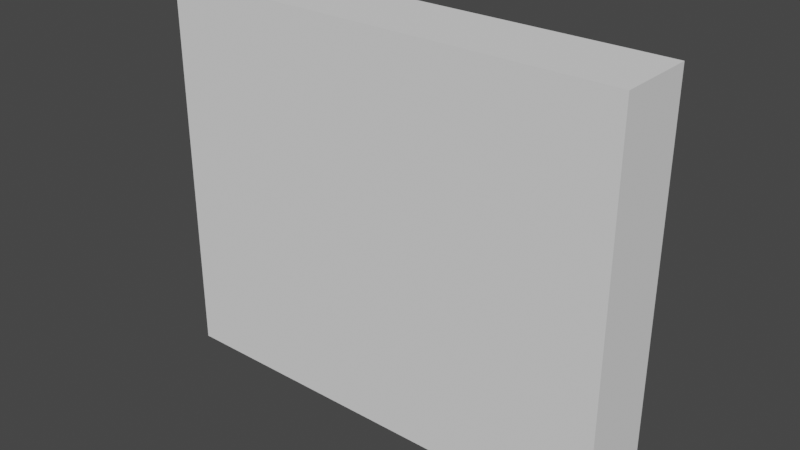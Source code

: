 # Source: Food_Bar_Ceiling_Cabinet_Right_Door.blend  (saved by Blender 2.93.21; exported with 4.5.12 LTS)
import bpy
from mathutils import Matrix  # noqa: F401  (used for matrix-valued properties, if any)

bpy.ops.wm.read_factory_settings(use_empty=True)
scene = bpy.context.scene
scene.name = 'Scene'

# ---- collections
col_collection = bpy.data.collections.new('Collection'); scene.collection.children.link(col_collection)

# ---- world
world_world = bpy.data.worlds.new('World'); scene.world = world_world
world_world.use_nodes = True; world_world.node_tree.nodes.clear()
_N = world_world.node_tree.nodes; _L = world_world.node_tree.links
n0 = _N.new('ShaderNodeOutputWorld'); n0.name = 'World Output'; n0.location = (300, 300)
n1 = _N.new('ShaderNodeBackground'); n1.name = 'Background'; n1.location = (10, 300)
n1.inputs[0].default_value = (0.05088, 0.05088, 0.05088, 1.0)
_L.new(n1.outputs[0], n0.inputs[0])
n0.is_active_output = True
world_world.color = (0.05088, 0.05088, 0.05088)
world_world.use_sun_shadow = False
world_world.sun_shadow_jitter_overblur = 0.0

# ---- meshes
me_cube_029 = bpy.data.meshes.new('Cube.029')
me_cube_029.from_pydata([(-0.148, -0.02498, -0.1238), (-0.148, -0.02498, 0.1238), (-0.148, 0.02582, -0.1238), (-0.148, 0.02582, 0.1238), (0.1504, -0.02498, -0.1238), (0.1504, -0.02498, 0.1238), (0.1504, 0.02582, -0.1238), (0.1504, 0.02582, 0.1238), (-0.009707, 0.02582, -0.1238), (-0.009707, 0.02582, 0.1238), (-0.009707, -0.02498, -0.1238), (-0.009707, -0.02498, 0.1238), (-0.148, -0.02498, 0.07059), (-0.148, 0.02582, 0.07059), (0.1504, 0.02582, 0.07059), (0.1504, -0.02498, 0.07059), (-0.009707, -0.02498, 0.07059), (-0.009707, 0.02582, 0.07059), (-0.148, 0.02582, -0.07001), (0.1504, 0.02582, -0.07001), (0.1504, -0.02498, -0.07001), (-0.009707, -0.02498, -0.07001), (-0.009707, 0.02582, -0.07001), (-0.148, -0.02498, -0.07001), (0.1316, 0.02582, 0.1238), (0.1316, -0.02498, -0.1238), (0.1316, 0.02582, -0.1238), (0.1316, -0.02498, 0.1238), (0.1316, -0.02498, 0.07059), (0.1316, 0.02582, 0.07059), (0.1316, 0.02582, -0.07001), (0.1316, -0.02498, -0.07001), (0.06054, 0.02582, 0.06604), (0.04766, 0.02582, 0.06477), (0.03527, 0.02582, 0.06101), (0.02385, 0.02582, 0.05491), (0.01384, 0.02582, 0.0467), (0.00563, 0.02582, 0.03669), (-0.000473, 0.02582, 0.02527), (-0.004231, 0.02582, 0.01288), (-0.0055, 0.02582, 0.0), (-0.004231, 0.02582, -0.01288), (-0.000473, 0.02582, -0.02527), (0.00563, 0.02582, -0.03669), (0.01384, 0.02582, -0.0467), (0.02385, 0.02582, -0.05491), (0.03527, 0.02582, -0.06101), (0.04766, 0.02582, -0.06477), (0.06054, 0.02582, -0.06604), (0.07342, 0.02582, -0.06477), (0.08581, 0.02582, -0.06101), (0.09723, 0.02582, -0.05491), (0.1072, 0.02582, -0.0467), (0.1155, 0.02582, -0.03669), (0.1216, 0.02582, -0.02527), (0.1253, 0.02582, -0.01288), (0.1266, 0.02582, 0.0), (0.1253, 0.02582, 0.01288), (0.1216, 0.02582, 0.02527), (0.1155, 0.02582, 0.03669), (0.1072, 0.02582, 0.0467), (0.09723, 0.02582, 0.05491), (0.08581, 0.02582, 0.06101), (0.07342, 0.02582, 0.06477), (0.06054, 0.02582, 0.06604), (0.04766, 0.02582, 0.06477), (0.03527, 0.02582, 0.06101), (0.02385, 0.02582, 0.05491), (0.01384, 0.02582, 0.0467), (0.00563, 0.02582, 0.03669), (-0.000473, 0.02582, 0.02527), (-0.004231, 0.02582, 0.01288), (-0.0055, 0.02582, 0.0), (-0.004231, 0.02582, -0.01288), (-0.000473, 0.02582, -0.02527), (0.00563, 0.02582, -0.03669), (0.01384, 0.02582, -0.0467), (0.02385, 0.02582, -0.05491), (0.03527, 0.02582, -0.06101), (0.04766, 0.02582, -0.06477), (0.06054, 0.02582, -0.06604), (0.07342, 0.02582, -0.06477), (0.08581, 0.02582, -0.06101), (0.09723, 0.02582, -0.05491), (0.1072, 0.02582, -0.0467), (0.1155, 0.02582, -0.03669), (0.1216, 0.02582, -0.02527), (0.1253, 0.02582, -0.01288), (0.1266, 0.02582, 0.0), (0.1253, 0.02582, 0.01288), (0.1216, 0.02582, 0.02527), (0.1155, 0.02582, 0.03669), (0.1072, 0.02582, 0.0467), (0.09723, 0.02582, 0.05491), (0.08581, 0.02582, 0.06101), (0.07342, 0.02582, 0.06477), (0.06054, 0.02582, 0.0633), (0.04819, 0.02582, 0.06208), (0.03632, 0.02582, 0.05848), (0.02537, 0.02582, 0.05263), (0.01578, 0.02582, 0.04476), (0.007911, 0.02582, 0.03517), (0.002062, 0.02582, 0.02422), (-0.00154, 0.02582, 0.01235), (-0.002756, 0.02582, 0.0), (-0.00154, 0.02582, -0.01235), (0.002062, 0.02582, -0.02422), (0.007911, 0.02582, -0.03517), (0.01578, 0.02582, -0.04476), (0.02537, 0.02582, -0.05263), (0.03632, 0.02582, -0.05848), (0.04819, 0.02582, -0.06208), (0.06054, 0.02582, -0.0633), (0.07289, 0.02582, -0.06208), (0.08476, 0.02582, -0.05848), (0.09571, 0.02582, -0.05263), (0.1053, 0.02582, -0.04476), (0.1132, 0.02582, -0.03517), (0.119, 0.02582, -0.02422), (0.1226, 0.02582, -0.01235), (0.1238, 0.02582, 0.0), (0.1226, 0.02582, 0.01235), (0.119, 0.02582, 0.02422), (0.1132, 0.02582, 0.03517), (0.1053, 0.02582, 0.04476), (0.09571, 0.02582, 0.05263), (0.08476, 0.02582, 0.05848), (0.07289, 0.02582, 0.06208), (0.06054, 0.02582, 0.05144), (0.0505, 0.02582, 0.05045), (0.04086, 0.02582, 0.04752), (0.03196, 0.02582, 0.04277), (0.02417, 0.02582, 0.03637), (0.01777, 0.02582, 0.02858), (0.01302, 0.02582, 0.01968), (0.01009, 0.02582, 0.01004), (0.009102, 0.02582, 0.0), (0.01009, 0.02582, -0.01004), (0.01302, 0.02582, -0.01968), (0.01777, 0.02582, -0.02858), (0.02417, 0.02582, -0.03637), (0.03196, 0.02582, -0.04277), (0.04086, 0.02582, -0.04752), (0.0505, 0.02582, -0.05045), (0.06054, 0.02582, -0.05144), (0.07058, 0.02582, -0.05045), (0.08022, 0.02582, -0.04752), (0.08912, 0.02582, -0.04277), (0.09691, 0.02582, -0.03637), (0.1033, 0.02582, -0.02858), (0.1081, 0.02582, -0.01968), (0.111, 0.02582, -0.01004), (0.112, 0.02582, 0.0), (0.111, 0.02582, 0.01004), (0.1081, 0.02582, 0.01968), (0.1033, 0.02582, 0.02858), (0.09691, 0.02582, 0.03637), (0.08912, 0.02582, 0.04277), (0.08022, 0.02582, 0.04752), (0.07057, 0.02582, 0.05045), (0.1033, 0.02582, 0.02858), (0.1081, 0.02582, 0.01968), (0.111, 0.02582, 0.01004), (0.112, 0.02582, 0.0), (0.111, 0.02582, -0.01004), (0.1081, 0.02582, -0.01968), (0.1033, 0.02582, -0.02858), (0.09691, 0.02582, -0.03637), (0.08912, 0.02582, -0.04277), (0.08022, 0.02582, -0.04752), (0.07058, 0.02582, -0.05045), (0.06054, 0.02582, -0.05144), (0.0505, 0.02582, -0.05045), (0.04086, 0.02582, -0.04752), (0.03196, 0.02582, -0.04277), (0.02417, 0.02582, -0.03637), (0.01777, 0.02582, -0.02858), (0.01302, 0.02582, -0.01968), (0.01009, 0.02582, -0.01004), (0.009102, 0.02582, 0.0), (0.01009, 0.02582, 0.01004), (0.01302, 0.02582, 0.01968), (0.01777, 0.02582, 0.02858), (0.02417, 0.02582, 0.03637), (0.03196, 0.02582, 0.04277), (0.04086, 0.02582, 0.04752), (0.06054, 0.02582, 0.05144), (0.0505, 0.02582, 0.05045), (0.1316, -0.02498, -0.07001), (-0.009707, -0.02498, -0.07001), (-0.009707, -0.02498, 0.07059), (0.1316, -0.02498, 0.07059), (0.04766, 0.02483, 0.06477), (0.06054, 0.02483, 0.06604), (0.03527, 0.02483, 0.06101), (0.02385, 0.02483, 0.05491), (0.01384, 0.02483, 0.0467), (0.00563, 0.02483, 0.03669), (-0.000473, 0.02483, 0.02527), (-0.004231, 0.02483, 0.01288), (-0.0055, 0.02483, 0.0), (-0.004231, 0.02483, -0.01288), (-0.000473, 0.02483, -0.02527), (0.00563, 0.02483, -0.03669), (0.01384, 0.02483, -0.0467), (0.02385, 0.02483, -0.05491), (0.03527, 0.02483, -0.06101), (0.04766, 0.02483, -0.06477), (0.06054, 0.02483, -0.06604), (0.07342, 0.02483, -0.06477), (0.08581, 0.02483, -0.06101), (0.09723, 0.02483, -0.05491), (0.1072, 0.02483, -0.0467), (0.1155, 0.02483, -0.03669), (0.1216, 0.02483, -0.02527), (0.1253, 0.02483, -0.01288), (0.1266, 0.02483, 0.0), (0.1253, 0.02483, 0.01288), (0.1216, 0.02483, 0.02527), (0.1155, 0.02483, 0.03669), (0.1072, 0.02483, 0.0467), (0.09723, 0.02483, 0.05491), (0.08581, 0.02483, 0.06101), (0.07342, 0.02483, 0.06477), (0.04819, 0.02483, 0.06208), (0.06054, 0.02483, 0.0633), (0.03632, 0.02483, 0.05848), (0.02537, 0.02483, 0.05263), (0.01578, 0.02483, 0.04476), (0.007911, 0.02483, 0.03517), (0.002062, 0.02483, 0.02422), (-0.00154, 0.02483, 0.01235), (-0.002756, 0.02483, 0.0), (-0.00154, 0.02483, -0.01235), (0.002062, 0.02483, -0.02422), (0.007911, 0.02483, -0.03517), (0.01578, 0.02483, -0.04476), (0.02537, 0.02483, -0.05263), (0.03632, 0.02483, -0.05848), (0.04819, 0.02483, -0.06208), (0.06054, 0.02483, -0.0633), (0.07289, 0.02483, -0.06208), (0.08476, 0.02483, -0.05848), (0.09571, 0.02483, -0.05263), (0.1053, 0.02483, -0.04476), (0.1132, 0.02483, -0.03517), (0.119, 0.02483, -0.02422), (0.1226, 0.02483, -0.01235), (0.1238, 0.02483, 0.0), (0.1226, 0.02483, 0.01235), (0.119, 0.02483, 0.02422), (0.1132, 0.02483, 0.03517), (0.1053, 0.02483, 0.04476), (0.09571, 0.02483, 0.05263), (0.08476, 0.02483, 0.05848), (0.07289, 0.02483, 0.06208), (0.0505, 0.02582, 0.05045), (0.06054, 0.02582, 0.05144), (0.04086, 0.02582, 0.04752), (0.03196, 0.02582, 0.04277), (0.02417, 0.02582, 0.03637), (0.01777, 0.02582, 0.02858), (0.01302, 0.02582, 0.01968), (0.01009, 0.02582, 0.01004), (0.009102, 0.02582, 0.0), (0.01009, 0.02582, -0.01004), (0.01302, 0.02582, -0.01968), (0.01777, 0.02582, -0.02858), (0.02417, 0.02582, -0.03637), (0.03196, 0.02582, -0.04277), (0.04086, 0.02582, -0.04752), (0.0505, 0.02582, -0.05045), (0.06054, 0.02582, -0.05144), (0.07058, 0.02582, -0.05045), (0.08022, 0.02582, -0.04752), (0.08912, 0.02582, -0.04277), (0.09691, 0.02582, -0.03637), (0.1033, 0.02582, -0.02858), (0.1081, 0.02582, -0.01968), (0.111, 0.02582, -0.01004), (0.112, 0.02582, 0.0), (0.111, 0.02582, 0.01004), (0.1081, 0.02582, 0.01968), (0.1033, 0.02582, 0.02858), (0.09691, 0.02582, 0.03637), (0.08912, 0.02582, 0.04277), (0.08022, 0.02582, 0.04752), (0.07057, 0.02582, 0.05045), (0.09691, 0.02582, 0.03637), (0.08912, 0.02582, 0.04277), (0.08022, 0.02582, 0.04752), (0.07057, 0.02582, 0.05045), (0.09691, 0.02125, 0.03637), (0.1033, 0.02125, 0.02858), (0.1081, 0.02125, 0.01968), (0.111, 0.02125, 0.01004), (0.112, 0.02125, 0.0), (0.111, 0.02125, -0.01004), (0.1081, 0.02125, -0.01968), (0.1033, 0.02125, -0.02858), (0.09691, 0.02125, -0.03637), (0.08912, 0.02125, -0.04277), (0.08022, 0.02125, -0.04752), (0.07058, 0.02125, -0.05045), (0.06054, 0.02125, -0.05144), (0.0505, 0.02125, -0.05045), (0.04086, 0.02125, -0.04752), (0.03196, 0.02125, -0.04277), (0.02417, 0.02125, -0.03637), (0.01777, 0.02125, -0.02858), (0.01302, 0.02125, -0.01968), (0.01009, 0.02125, -0.01004), (0.009102, 0.02125, 0.0), (0.01009, 0.02125, 0.01004), (0.01302, 0.02125, 0.01968), (0.01777, 0.02125, 0.02858), (0.02417, 0.02125, 0.03637), (0.03196, 0.02125, 0.04277), (0.04086, 0.02125, 0.04752), (0.0505, 0.02125, 0.05045), (0.06054, 0.02125, 0.05144), (0.08912, 0.02125, 0.04277), (0.08022, 0.02125, 0.04752), (0.07057, 0.02125, 0.05045), (0.05124, 0.02125, 0.04675), (0.06054, 0.02125, 0.04767), (0.0423, 0.02125, 0.04404), (0.03406, 0.02125, 0.03964), (0.02683, 0.02125, 0.03371), (0.0209, 0.02125, 0.02648), (0.0165, 0.02125, 0.01824), (0.01379, 0.02125, 0.0093), (0.01287, 0.02125, 0.0), (0.01379, 0.02125, -0.0093), (0.0165, 0.02125, -0.01824), (0.0209, 0.02125, -0.02648), (0.02683, 0.02125, -0.03371), (0.03406, 0.02125, -0.03964), (0.0423, 0.02125, -0.04404), (0.05124, 0.02125, -0.04675), (0.06054, 0.02125, -0.04767), (0.06984, 0.02125, -0.04675), (0.07878, 0.02125, -0.04404), (0.08702, 0.02125, -0.03964), (0.09425, 0.02125, -0.03371), (0.1002, 0.02125, -0.02648), (0.1046, 0.02125, -0.01824), (0.1073, 0.02125, -0.0093), (0.1082, 0.02125, 0.0), (0.1073, 0.02125, 0.0093), (0.1046, 0.02125, 0.01824), (0.1002, 0.02125, 0.02648), (0.09425, 0.02125, 0.03371), (0.08702, 0.02125, 0.03964), (0.07878, 0.02125, 0.04404), (0.06984, 0.02125, 0.04675), (0.05124, 0.01625, 0.04675), (0.06054, 0.01625, 0.04767), (0.0423, 0.01625, 0.04404), (0.03406, 0.01625, 0.03964), (0.02683, 0.01625, 0.03371), (0.0209, 0.01625, 0.02648), (0.0165, 0.01625, 0.01824), (0.01379, 0.01625, 0.0093), (0.01287, 0.01625, 0.0), (0.01379, 0.01625, -0.0093), (0.0165, 0.01625, -0.01824), (0.0209, 0.01625, -0.02648), (0.02683, 0.01625, -0.03371), (0.03406, 0.01625, -0.03964), (0.0423, 0.01625, -0.04404), (0.05124, 0.01625, -0.04675), (0.06054, 0.01625, -0.04767), (0.06984, 0.01625, -0.04675), (0.07878, 0.01625, -0.04404), (0.08702, 0.01625, -0.03964), (0.09425, 0.01625, -0.03371), (0.1002, 0.01625, -0.02648), (0.1046, 0.01625, -0.01824), (0.1073, 0.01625, -0.0093), (0.1082, 0.01625, 0.0), (0.1073, 0.01625, 0.0093), (0.1046, 0.01625, 0.01824), (0.1002, 0.01625, 0.02648), (0.09425, 0.01625, 0.03371), (0.08702, 0.01625, 0.03964), (0.07878, 0.01625, 0.04404), (0.06984, 0.01625, 0.04675), (0.05187, 0.01625, 0.04356), (0.06054, 0.01625, 0.04442), (0.04354, 0.01625, 0.04104), (0.03586, 0.01625, 0.03693), (0.02913, 0.01625, 0.03141), (0.02361, 0.01625, 0.02468), (0.0195, 0.01625, 0.017), (0.01698, 0.01625, 0.008665), (0.01612, 0.01625, 0.0), (0.01698, 0.01625, -0.008665), (0.0195, 0.01625, -0.017), (0.02361, 0.01625, -0.02468), (0.02913, 0.01625, -0.03141), (0.03586, 0.01625, -0.03693), (0.04354, 0.01625, -0.04104), (0.05187, 0.01625, -0.04356), (0.06054, 0.01625, -0.04442), (0.06921, 0.01625, -0.04356), (0.07754, 0.01625, -0.04104), (0.08522, 0.01625, -0.03693), (0.09195, 0.01625, -0.03141), (0.09747, 0.01625, -0.02468), (0.1016, 0.01625, -0.017), (0.1041, 0.01625, -0.008665), (0.105, 0.01625, 0.0), (0.1041, 0.01625, 0.008665), (0.1016, 0.01625, 0.017), (0.09747, 0.01625, 0.02468), (0.09195, 0.01625, 0.03141), (0.08522, 0.01625, 0.03693), (0.07754, 0.01625, 0.04104), (0.06921, 0.01625, 0.04356)], [], [(12, 1, 3, 13), (29, 24, 7, 14), (14, 7, 5, 15), (16, 11, 1, 12), (26, 6, 4, 25), (9, 3, 1, 11), (24, 9, 11, 27), (2, 8, 10, 0), (28, 27, 11, 16), (13, 3, 9, 17), (18, 13, 17, 22), (21, 16, 12, 23), (19, 14, 15, 20), (30, 29, 14, 19), (23, 12, 13, 18), (0, 23, 18, 2), (26, 30, 19, 6), (6, 19, 20, 4), (10, 21, 23, 0), (25, 31, 21, 10), (2, 18, 22, 8), (4, 20, 31, 25), (8, 22, 30, 26), (20, 15, 28, 31), (15, 5, 27, 28), (7, 24, 27, 5), (8, 26, 25, 10), (17, 9, 24, 29), (60, 59, 91, 92), (47, 46, 78, 79), (34, 33, 65, 66), (61, 60, 92, 93), (48, 47, 79, 80), (35, 34, 66, 67), (62, 61, 93, 94), (49, 48, 80, 81), (36, 35, 67, 68), (63, 62, 94, 95), (50, 49, 81, 82), (37, 36, 68, 69), (32, 63, 95, 64), (51, 50, 82, 83), (38, 37, 69, 70), (52, 51, 83, 84), (39, 38, 70, 71), (53, 52, 84, 85), (40, 39, 71, 72), (54, 53, 85, 86), (41, 40, 72, 73), (55, 54, 86, 87), (42, 41, 73, 74), (56, 55, 87, 88), (43, 42, 74, 75), (57, 56, 88, 89), (44, 43, 75, 76), (58, 57, 89, 90), (45, 44, 76, 77), (59, 58, 90, 91), (46, 45, 77, 78), (33, 32, 64, 65), (29, 88, 89, 90, 91, 92, 93, 94, 95, 64, 65, 66, 67, 68, 69, 70, 71, 72, 17), (22, 72, 73, 74, 75, 76, 77, 78, 79, 80, 81, 82, 83, 84, 85, 86, 87, 88, 30), (22, 17, 72), (30, 88, 29), (66, 65, 192, 194), (92, 91, 219, 220), (107, 108, 236, 235), (65, 64, 193, 192), (91, 90, 218, 219), (106, 107, 235, 234), (90, 89, 217, 218), (105, 106, 234, 233), (89, 88, 216, 217), (104, 105, 233, 232), (88, 87, 215, 216), (103, 104, 232, 231), (87, 86, 214, 215), (102, 103, 231, 230), (86, 85, 213, 214), (101, 102, 230, 229), (127, 96, 225, 255), (85, 84, 212, 213), (100, 101, 229, 228), (126, 127, 255, 254), (84, 83, 211, 212), (99, 100, 228, 227), (125, 126, 254, 253), (83, 82, 210, 211), (98, 99, 227, 226), (124, 125, 253, 252), (82, 81, 209, 210), (97, 98, 226, 224), (123, 124, 252, 251), (81, 80, 208, 209), (96, 97, 224, 225), (122, 123, 251, 250), (122, 121, 153, 154), (109, 108, 140, 141), (123, 122, 154, 155), (110, 109, 141, 142), (97, 96, 128, 129), (124, 123, 155, 156), (111, 110, 142, 143), (98, 97, 129, 130), (125, 124, 156, 157), (112, 111, 143, 144), (99, 98, 130, 131), (126, 125, 157, 158), (113, 112, 144, 145), (100, 99, 131, 132), (127, 126, 158, 159), (114, 113, 145, 146), (101, 100, 132, 133), (96, 127, 159, 128), (115, 114, 146, 147), (102, 101, 133, 134), (116, 115, 147, 148), (103, 102, 134, 135), (117, 116, 148, 149), (104, 103, 135, 136), (118, 117, 149, 150), (105, 104, 136, 137), (119, 118, 150, 151), (106, 105, 137, 138), (120, 119, 151, 152), (107, 106, 138, 139), (121, 120, 152, 153), (108, 107, 139, 140), (137, 136, 264, 265), (136, 135, 263, 264), (135, 134, 262, 263), (134, 133, 261, 262), (128, 159, 287, 257), (133, 132, 260, 261), (159, 158, 286, 287), (132, 131, 259, 260), (158, 157, 285, 286), (131, 130, 258, 259), (157, 156, 284, 285), (130, 129, 256, 258), (156, 155, 283, 284), (129, 128, 257, 256), (155, 154, 282, 283), (154, 153, 281, 282), (153, 152, 280, 281), (152, 151, 279, 280), (151, 150, 278, 279), (150, 149, 277, 278), (149, 148, 276, 277), (148, 147, 275, 276), (147, 146, 274, 275), (146, 145, 273, 274), (145, 144, 272, 273), (144, 143, 271, 272), (143, 142, 270, 271), (142, 141, 269, 270), (141, 140, 268, 269), (140, 139, 267, 268), (139, 138, 266, 267), (138, 137, 265, 266), (219, 218, 250, 251), (206, 205, 237, 238), (192, 193, 225, 224), (220, 219, 251, 252), (207, 206, 238, 239), (194, 192, 224, 226), (221, 220, 252, 253), (208, 207, 239, 240), (195, 194, 226, 227), (222, 221, 253, 254), (209, 208, 240, 241), (196, 195, 227, 228), (223, 222, 254, 255), (210, 209, 241, 242), (197, 196, 228, 229), (193, 223, 255, 225), (211, 210, 242, 243), (198, 197, 229, 230), (212, 211, 243, 244), (199, 198, 230, 231), (213, 212, 244, 245), (200, 199, 231, 232), (214, 213, 245, 246), (201, 200, 232, 233), (215, 214, 246, 247), (202, 201, 233, 234), (216, 215, 247, 248), (203, 202, 234, 235), (217, 216, 248, 249), (204, 203, 235, 236), (218, 217, 249, 250), (205, 204, 236, 237), (108, 109, 237, 236), (93, 92, 220, 221), (67, 66, 194, 195), (109, 110, 238, 237), (94, 93, 221, 222), (68, 67, 195, 196), (110, 111, 239, 238), (95, 94, 222, 223), (69, 68, 196, 197), (111, 112, 240, 239), (64, 95, 223, 193), (70, 69, 197, 198), (112, 113, 241, 240), (71, 70, 198, 199), (113, 114, 242, 241), (72, 71, 199, 200), (114, 115, 243, 242), (73, 72, 200, 201), (115, 116, 244, 243), (74, 73, 201, 202), (116, 117, 245, 244), (75, 74, 202, 203), (117, 118, 246, 245), (76, 75, 203, 204), (118, 119, 247, 246), (77, 76, 204, 205), (119, 120, 248, 247), (78, 77, 205, 206), (120, 121, 249, 248), (79, 78, 206, 207), (121, 122, 250, 249), (80, 79, 207, 208), (258, 256, 187, 185), (284, 283, 160, 288), (256, 257, 186, 187), (283, 282, 161, 160), (282, 281, 162, 161), (281, 280, 163, 162), (280, 279, 164, 163), (21, 31, 188, 189), (279, 278, 165, 164), (278, 277, 166, 165), (277, 276, 167, 166), (276, 275, 168, 167), (275, 274, 169, 168), (274, 273, 170, 169), (273, 272, 171, 170), (16, 21, 189, 190), (272, 271, 172, 171), (271, 270, 173, 172), (270, 269, 174, 173), (269, 268, 175, 174), (268, 267, 176, 175), (267, 266, 177, 176), (266, 265, 178, 177), (31, 28, 191, 188), (265, 264, 179, 178), (28, 16, 190, 191), (264, 263, 180, 179), (263, 262, 181, 180), (262, 261, 182, 181), (257, 287, 291, 186), (261, 260, 183, 182), (287, 286, 290, 291), (260, 259, 184, 183), (286, 285, 289, 290), (188, 191, 190, 189), (291, 290, 322, 323), (182, 183, 316, 315), (290, 289, 321, 322), (181, 182, 315, 314), (289, 288, 292, 321), (180, 181, 314, 313), (179, 180, 313, 312), (178, 179, 312, 311), (177, 178, 311, 310), (176, 177, 310, 309), (175, 176, 309, 308), (174, 175, 308, 307), (173, 174, 307, 306), (172, 173, 306, 305), (171, 172, 305, 304), (170, 171, 304, 303), (169, 170, 303, 302), (168, 169, 302, 301), (167, 168, 301, 300), (166, 167, 300, 299), (165, 166, 299, 298), (164, 165, 298, 297), (163, 164, 297, 296), (162, 163, 296, 295), (161, 162, 295, 294), (160, 161, 294, 293), (187, 186, 320, 319), (288, 160, 293, 292), (185, 187, 319, 318), (184, 185, 318, 317), (186, 291, 323, 320), (183, 184, 317, 316), (285, 284, 288, 289), (259, 258, 185, 184), (321, 292, 352, 353), (304, 305, 339, 340), (317, 318, 326, 327), (322, 321, 353, 354), (303, 304, 340, 341), (316, 317, 327, 328), (323, 322, 354, 355), (302, 303, 341, 342), (315, 316, 328, 329), (320, 323, 355, 325), (301, 302, 342, 343), (314, 315, 329, 330), (300, 301, 343, 344), (313, 314, 330, 331), (299, 300, 344, 345), (312, 313, 331, 332), (298, 299, 345, 346), (311, 312, 332, 333), (297, 298, 346, 347), (310, 311, 333, 334), (296, 297, 347, 348), (309, 310, 334, 335), (295, 296, 348, 349), (308, 309, 335, 336), (294, 295, 349, 350), (307, 308, 336, 337), (293, 294, 350, 351), (306, 307, 337, 338), (319, 320, 325, 324), (292, 293, 351, 352), (305, 306, 338, 339), (318, 319, 324, 326), (330, 329, 361, 362), (325, 355, 387, 357), (329, 328, 360, 361), (355, 354, 386, 387), (328, 327, 359, 360), (354, 353, 385, 386), (327, 326, 358, 359), (353, 352, 384, 385), (326, 324, 356, 358), (352, 351, 383, 384), (324, 325, 357, 356), (351, 350, 382, 383), (350, 349, 381, 382), (349, 348, 380, 381), (348, 347, 379, 380), (347, 346, 378, 379), (346, 345, 377, 378), (345, 344, 376, 377), (344, 343, 375, 376), (373, 372, 404, 405), (360, 359, 391, 392), (387, 386, 418, 419), (374, 373, 405, 406), (361, 360, 392, 393), (357, 387, 419, 389), (375, 374, 406, 407), (362, 361, 393, 394), (376, 375, 407, 408), (363, 362, 394, 395), (377, 376, 408, 409), (364, 363, 395, 396), (378, 377, 409, 410), (365, 364, 396, 397), (379, 378, 410, 411), (366, 365, 397, 398), (380, 379, 411, 412), (367, 366, 398, 399), (381, 380, 412, 413), (368, 367, 399, 400), (382, 381, 413, 414), (369, 368, 400, 401), (383, 382, 414, 415), (370, 369, 401, 402), (356, 357, 389, 388), (384, 383, 415, 416), (371, 370, 402, 403), (358, 356, 388, 390), (385, 384, 416, 417), (372, 371, 403, 404), (359, 358, 390, 391), (386, 385, 417, 418), (331, 330, 362, 363), (332, 331, 363, 364), (333, 332, 364, 365), (334, 333, 365, 366), (335, 334, 366, 367), (336, 335, 367, 368), (337, 336, 368, 369), (338, 337, 369, 370), (339, 338, 370, 371), (340, 339, 371, 372), (388, 389, 419, 418, 417, 416, 415, 414, 413, 412, 411, 410, 409, 408, 407, 406, 405, 404, 403, 402, 401, 400, 399, 398, 397, 396, 395, 394, 393, 392, 391, 390), (341, 340, 372, 373), (342, 341, 373, 374), (343, 342, 374, 375)])
_uv = me_cube_029.uv_layers.new(name='UVMap')
_uv.uv.foreach_set('vector', [0.5713, 0.0, 0.625, 0.0, 0.625, 0.25, 0.5713, 0.25, 0.5713, 0.4842, 0.625, 0.4842, 0.625, 0.5, 0.5713, 0.5, 0.5713, 0.5, 0.625, 0.5, 0.625, 0.75, 0.5713, 0.75, 0.5713, 0.8841, 0.625, 0.8841, 0.625, 1.0, 0.5713, 1.0, 0.3592, 0.5, 0.375, 0.5, 0.375, 0.75, 0.3592, 0.75, 0.7591, 0.5, 0.875, 0.5, 0.875, 0.75, 0.7591, 0.75, 0.6408, 0.5, 0.7591, 0.5, 0.7591, 0.75, 0.6408, 0.75, 0.125, 0.5, 0.2409, 0.5, 0.2409, 0.75, 0.125, 0.75, 0.5713, 0.7658, 0.625, 0.7658, 0.625, 0.8841, 0.5713, 0.8841, 0.5713, 0.25, 0.625, 0.25, 0.625, 0.3659, 0.5713, 0.3659, 0.4293, 0.25, 0.5713, 0.25, 0.5713, 0.3659, 0.4293, 0.3659, 0.4293, 0.8841, 0.5713, 0.8841, 0.5713, 1.0, 0.4293, 1.0, 0.4293, 0.5, 0.5713, 0.5, 0.5713, 0.75, 0.4293, 0.75, 0.4293, 0.4842, 0.5713, 0.4842, 0.5713, 0.5, 0.4293, 0.5, 0.4293, 0.0, 0.5713, 0.0, 0.5713, 0.25, 0.4293, 0.25, 0.375, 0.0, 0.4293, 0.0, 0.4293, 0.25, 0.375, 0.25, 0.375, 0.4842, 0.4293, 0.4842, 0.4293, 0.5, 0.375, 0.5, 0.375, 0.5, 0.4293, 0.5, 0.4293, 0.75, 0.375, 0.75, 0.375, 0.8841, 0.4293, 0.8841, 0.4293, 1.0, 0.375, 1.0, 0.375, 0.7658, 0.4293, 0.7658, 0.4293, 0.8841, 0.375, 0.8841, 0.375, 0.25, 0.4293, 0.25, 0.4293, 0.3659, 0.375, 0.3659, 0.375, 0.75, 0.4293, 0.75, 0.4293, 0.7658, 0.375, 0.7658, 0.375, 0.3659, 0.4293, 0.3659, 0.4293, 0.4842, 0.375, 0.4842, 0.4293, 0.75, 0.5713, 0.75, 0.5713, 0.7658, 0.4293, 0.7658, 0.5713, 0.75, 0.625, 0.75, 0.625, 0.7658, 0.5713, 0.7658, 0.625, 0.5, 0.6408, 0.5, 0.6408, 0.75, 0.625, 0.75, 0.2409, 0.5, 0.3592, 0.5, 0.3592, 0.75, 0.2409, 0.75, 0.5713, 0.3659, 0.625, 0.3659, 0.625, 0.4842, 0.5713, 0.4842, 0.0, 0.0, 0.0, 0.0, 0.0, 0.0, 0.0, 0.0, 0.0, 0.0, 0.0, 0.0, 0.0, 0.0, 0.0, 0.0, 0.0, 0.0, 0.0, 0.0, 0.0, 0.0, 0.0, 0.0, 0.0, 0.0, 0.0, 0.0, 0.0, 0.0, 0.0, 0.0, 0.0, 0.0, 0.0, 0.0, 0.0, 0.0, 0.0, 0.0, 0.0, 0.0, 0.0, 0.0, 0.0, 0.0, 0.0, 0.0, 0.0, 0.0, 0.0, 0.0, 0.0, 0.0, 0.0, 0.0, 0.0, 0.0, 0.0, 0.0, 0.0, 0.0, 0.0, 0.0, 0.0, 0.0, 0.0, 0.0, 0.0, 0.0, 0.0, 0.0, 0.0, 0.0, 0.0, 0.0, 0.0, 0.0, 0.0, 0.0, 0.0, 0.0, 0.0, 0.0, 0.0, 0.0, 0.0, 0.0, 0.0, 0.0, 0.0, 0.0, 0.0, 0.0, 0.0, 0.0, 0.0, 0.0, 0.0, 0.0, 0.0, 0.0, 0.0, 0.0, 0.0, 0.0, 0.0, 0.0, 0.0, 0.0, 0.0, 0.0, 0.0, 0.0, 0.0, 0.0, 0.0, 0.0, 0.0, 0.0, 0.0, 0.0, 0.0, 0.0, 0.0, 0.0, 0.0, 0.0, 0.0, 0.0, 0.0, 0.0, 0.0, 0.0, 0.0, 0.0, 0.0, 0.0, 0.0, 0.0, 0.0, 0.0, 0.0, 0.0, 0.0, 0.0, 0.0, 0.0, 0.0, 0.0, 0.0, 0.0, 0.0, 0.0, 0.0, 0.0, 0.0, 0.0, 0.0, 0.0, 0.0, 0.0, 0.0, 0.0, 0.0, 0.0, 0.0, 0.0, 0.0, 0.0, 0.0, 0.0, 0.0, 0.0, 0.0, 0.0, 0.0, 0.0, 0.0, 0.0, 0.0, 0.0, 0.0, 0.0, 0.0, 0.0, 0.0, 0.0, 0.0, 0.0, 0.0, 0.0, 0.0, 0.0, 0.0, 0.0, 0.0, 0.0, 0.0, 0.0, 0.0, 0.0, 0.0, 0.0, 0.0, 0.0, 0.0, 0.0, 0.0, 0.0, 0.0, 0.0, 0.0, 0.0, 0.0, 0.0, 0.0, 0.0, 0.0, 0.0, 0.0, 0.0, 0.0, 0.0, 0.0, 0.0, 0.0, 0.0, 0.0, 0.0, 0.0, 0.0, 0.0, 0.0, 0.0, 0.0, 0.0, 0.0, 0.0, 0.0, 0.0, 0.0, 0.0, 0.0, 0.0, 0.0, 0.0, 0.0, 0.0, 0.0, 0.0, 0.0, 0.0, 0.0, 0.0, 0.0, 0.5713, 0.4842, 0.0, 0.0, 0.0, 0.0, 0.0, 0.0, 0.0, 0.0, 0.0, 0.0, 0.0, 0.0, 0.0, 0.0, 0.0, 0.0, 0.0, 0.0, 0.0, 0.0, 0.0, 0.0, 0.0, 0.0, 0.0, 0.0, 0.0, 0.0, 0.0, 0.0, 0.0, 0.0, 0.0, 0.0, 0.5713, 0.3659, 0.4293, 0.3659, 0.0, 0.0, 0.0, 0.0, 0.0, 0.0, 0.0, 0.0, 0.0, 0.0, 0.0, 0.0, 0.0, 0.0, 0.0, 0.0, 0.0, 0.0, 0.0, 0.0, 0.0, 0.0, 0.0, 0.0, 0.0, 0.0, 0.0, 0.0, 0.0, 0.0, 0.0, 0.0, 0.0, 0.0, 0.4293, 0.4842, 0.4293, 0.3659, 0.5713, 0.3659, 0.0, 0.0, 0.4293, 0.4842, 0.0, 0.0, 0.5713, 0.4842, 0.0, 0.0, 0.0, 0.0, 0.0, 0.0, 0.0, 0.0, 0.0, 0.0, 0.0, 0.0, 0.0, 0.0, 0.0, 0.0, 0.0, 0.0, 0.0, 0.0, 0.0, 0.0, 0.0, 0.0, 0.0, 0.0, 0.0, 0.0, 0.0, 0.0, 0.0, 0.0, 0.0, 0.0, 0.0, 0.0, 0.0, 0.0, 0.0, 0.0, 0.0, 0.0, 0.0, 0.0, 0.0, 0.0, 0.0, 0.0, 0.0, 0.0, 0.0, 0.0, 0.0, 0.0, 0.0, 0.0, 0.0, 0.0, 0.0, 0.0, 0.0, 0.0, 0.0, 0.0, 0.0, 0.0, 0.0, 0.0, 0.0, 0.0, 0.0, 0.0, 0.0, 0.0, 0.0, 0.0, 0.0, 0.0, 0.0, 0.0, 0.0, 0.0, 0.0, 0.0, 0.0, 0.0, 0.0, 0.0, 0.0, 0.0, 0.0, 0.0, 0.0, 0.0, 0.0, 0.0, 0.0, 0.0, 0.0, 0.0, 0.0, 0.0, 0.0, 0.0, 0.0, 0.0, 0.0, 0.0, 0.0, 0.0, 0.0, 0.0, 0.0, 0.0, 0.0, 0.0, 0.0, 0.0, 0.0, 0.0, 0.0, 0.0, 0.0, 0.0, 0.0, 0.0, 0.0, 0.0, 0.0, 0.0, 0.0, 0.0, 0.0, 0.0, 0.0, 0.0, 0.0, 0.0, 0.0, 0.0, 0.0, 0.0, 0.0, 0.0, 0.0, 0.0, 0.0, 0.0, 0.0, 0.0, 0.0, 0.0, 0.0, 0.0, 0.0, 0.0, 0.0, 0.0, 0.0, 0.0, 0.0, 0.0, 0.0, 0.0, 0.0, 0.0, 0.0, 0.0, 0.0, 0.0, 0.0, 0.0, 0.0, 0.0, 0.0, 0.0, 0.0, 0.0, 0.0, 0.0, 0.0, 0.0, 0.0, 0.0, 0.0, 0.0, 0.0, 0.0, 0.0, 0.0, 0.0, 0.0, 0.0, 0.0, 0.0, 0.0, 0.0, 0.0, 0.0, 0.0, 0.0, 0.0, 0.0, 0.0, 0.0, 0.0, 0.0, 0.0, 0.0, 0.0, 0.0, 0.0, 0.0, 0.0, 0.0, 0.0, 0.0, 0.0, 0.0, 0.0, 0.0, 0.0, 0.0, 0.0, 0.0, 0.0, 0.0, 0.0, 0.0, 0.0, 0.0, 0.0, 0.0, 0.0, 0.0, 0.0, 0.0, 0.0, 0.0, 0.0, 0.0, 0.0, 0.0, 0.0, 0.0, 0.0, 0.0, 0.0, 0.0, 0.0, 0.0, 0.0, 0.0, 0.0, 0.0, 0.0, 0.0, 0.0, 0.0, 0.0, 0.0, 0.0, 0.0, 0.0, 0.0, 0.0, 0.0, 0.0, 0.0, 0.0, 0.0, 0.0, 0.0, 0.0, 0.0, 0.0, 0.0, 0.0, 0.0, 0.0, 0.0, 0.0, 0.0, 0.0, 0.0, 0.0, 0.0, 0.0, 0.0, 0.0, 0.0, 0.0, 0.0, 0.0, 0.0, 0.0, 0.0, 0.0, 0.0, 0.0, 0.0, 0.0, 0.0, 0.0, 0.0, 0.0, 0.0, 0.0, 0.0, 0.0, 0.0, 0.0, 0.0, 0.0, 0.0, 0.0, 0.0, 0.0, 0.0, 0.0, 0.0, 0.0, 0.0, 0.0, 0.0, 0.0, 0.0, 0.0, 0.0, 0.0, 0.0, 0.0, 0.0, 0.0, 0.0, 0.0, 0.0, 0.0, 0.0, 0.0, 0.0, 0.0, 0.0, 0.0, 0.0, 0.0, 0.0, 0.0, 0.0, 0.0, 0.0, 0.0, 0.0, 0.0, 0.0, 0.0, 0.0, 0.0, 0.0, 0.0, 0.0, 0.0, 0.0, 0.0, 0.0, 0.0, 0.0, 0.0, 0.0, 0.0, 0.0, 0.0, 0.0, 0.0, 0.0, 0.0, 0.0, 0.0, 0.0, 0.0, 0.0, 0.0, 0.0, 0.0, 0.0, 0.0, 0.0, 0.0, 0.0, 0.0, 0.0, 0.0, 0.0, 0.0, 0.0, 0.0, 0.0, 0.0, 0.0, 0.0, 0.0, 0.0, 0.0, 0.0, 0.0, 0.0, 0.0, 0.0, 0.0, 0.0, 0.0, 0.0, 0.0, 0.0, 0.0, 0.0, 0.0, 0.0, 0.0, 0.0, 0.0, 0.0, 0.0, 0.0, 0.0, 0.0, 0.0, 0.0, 0.0, 0.0, 0.0, 0.0, 0.0, 0.0, 0.0, 0.0, 0.0, 0.0, 0.0, 0.0, 0.0, 0.0, 0.0, 0.0, 0.0, 0.0, 0.0, 0.0, 0.0, 0.0, 0.0, 0.0, 0.0, 0.0, 0.0, 0.0, 0.0, 0.0, 0.0, 0.0, 0.0, 0.0, 0.0, 0.0, 0.0, 0.0, 0.0, 0.0, 0.0, 0.0, 0.0, 0.0, 0.0, 0.0, 0.0, 0.0, 0.0, 0.0, 0.0, 0.0, 0.0, 0.0, 0.0, 0.0, 0.0, 0.0, 0.0, 0.0, 0.0, 0.0, 0.0, 0.0, 0.0, 0.0, 0.0, 0.0, 0.0, 0.0, 0.0, 0.0, 0.0, 0.0, 0.0, 0.0, 0.0, 0.0, 0.0, 0.0, 0.0, 0.0, 0.0, 0.0, 0.0, 0.0, 0.0, 0.0, 0.0, 0.0, 0.0, 0.0, 0.0, 0.0, 0.0, 0.0, 0.0, 0.0, 0.0, 0.0, 0.0, 0.0, 0.0, 0.0, 0.0, 0.0, 0.0, 0.0, 0.0, 0.0, 0.0, 0.0, 0.0, 0.0, 0.0, 0.0, 0.0, 0.0, 0.0, 0.0, 0.0, 0.0, 0.0, 0.0, 0.0, 0.0, 0.0, 0.0, 0.0, 0.0, 0.0, 0.0, 0.0, 0.0, 0.0, 0.0, 0.0, 0.0, 0.0, 0.0, 0.0, 0.0, 0.0, 0.0, 0.0, 0.0, 0.0, 0.0, 0.0, 0.0, 0.0, 0.0, 0.0, 0.0, 0.0, 0.0, 0.0, 0.0, 0.0, 0.0, 0.0, 0.0, 0.0, 0.0, 0.0, 0.0, 0.0, 0.0, 0.0, 0.0, 0.0, 0.0, 0.0, 0.0, 0.0, 0.0, 0.0, 0.0, 0.0, 0.0, 0.0, 0.0, 0.0, 0.0, 0.0, 0.0, 0.0, 0.0, 0.0, 0.0, 0.0, 0.0, 0.0, 0.0, 0.0, 0.0, 0.0, 0.0, 0.0, 0.0, 0.0, 0.0, 0.0, 0.0, 0.0, 0.0, 0.0, 0.0, 0.0, 0.0, 0.0, 0.0, 0.0, 0.0, 0.0, 0.0, 0.0, 0.0, 0.0, 0.0, 0.0, 0.0, 0.0, 0.0, 0.0, 0.0, 0.0, 0.0, 0.0, 0.0, 0.0, 0.0, 0.0, 0.0, 0.0, 0.0, 0.0, 0.0, 0.0, 0.0, 0.0, 0.0, 0.0, 0.0, 0.0, 0.0, 0.0, 0.0, 0.0, 0.0, 0.0, 0.0, 0.0, 0.0, 0.0, 0.0, 0.0, 0.0, 0.0, 0.0, 0.0, 0.0, 0.0, 0.0, 0.0, 0.0, 0.0, 0.0, 0.0, 0.0, 0.0, 0.0, 0.0, 0.0, 0.0, 0.0, 0.0, 0.0, 0.0, 0.0, 0.0, 0.0, 0.0, 0.0, 0.0, 0.0, 0.0, 0.0, 0.0, 0.0, 0.0, 0.0, 0.0, 0.0, 0.0, 0.0, 0.0, 0.0, 0.0, 0.0, 0.0, 0.0, 0.0, 0.0, 0.0, 0.0, 0.0, 0.0, 0.0, 0.0, 0.0, 0.0, 0.0, 0.0, 0.0, 0.0, 0.0, 0.0, 0.0, 0.0, 0.0, 0.0, 0.0, 0.0, 0.0, 0.0, 0.0, 0.0, 0.0, 0.0, 0.0, 0.0, 0.0, 0.0, 0.0, 0.0, 0.0, 0.0, 0.0, 0.0, 0.0, 0.0, 0.0, 0.0, 0.0, 0.0, 0.0, 0.0, 0.0, 0.0, 0.0, 0.0, 0.0, 0.0, 0.0, 0.0, 0.0, 0.0, 0.0, 0.0, 0.0, 0.0, 0.0, 0.0, 0.0, 0.0, 0.0, 0.0, 0.0, 0.0, 0.0, 0.0, 0.0, 0.0, 0.0, 0.0, 0.0, 0.0, 0.0, 0.0, 0.0, 0.0, 0.0, 0.0, 0.0, 0.0, 0.0, 0.0, 0.0, 0.0, 0.0, 0.0, 0.0, 0.0, 0.0, 0.0, 0.0, 0.0, 0.0, 0.0, 0.0, 0.0, 0.0, 0.0, 0.0, 0.0, 0.0, 0.0, 0.0, 0.0, 0.0, 0.0, 0.0, 0.0, 0.0, 0.0, 0.0, 0.0, 0.0, 0.0, 0.0, 0.0, 0.0, 0.0, 0.0, 0.0, 0.0, 0.0, 0.0, 0.0, 0.0, 0.0, 0.0, 0.0, 0.0, 0.0, 0.0, 0.0, 0.0, 0.0, 0.0, 0.0, 0.0, 0.0, 0.0, 0.0, 0.0, 0.0, 0.0, 0.0, 0.0, 0.0, 0.0, 0.0, 0.0, 0.0, 0.0, 0.0, 0.0, 0.0, 0.0, 0.0, 0.0, 0.0, 0.0, 0.0, 0.0, 0.0, 0.0, 0.0, 0.0, 0.0, 0.0, 0.0, 0.0, 0.0, 0.0, 0.0, 0.0, 0.0, 0.0, 0.0, 0.0, 0.0, 0.0, 0.0, 0.0, 0.0, 0.0, 0.0, 0.0, 0.0, 0.0, 0.0, 0.0, 0.0, 0.0, 0.0, 0.0, 0.0, 0.0, 0.0, 0.0, 0.0, 0.0, 0.0, 0.0, 0.0, 0.0, 0.0, 0.0, 0.0, 0.0, 0.0, 0.0, 0.0, 0.0, 0.0, 0.0, 0.0, 0.0, 0.0, 0.0, 0.0, 0.0, 0.0, 0.0, 0.0, 0.0, 0.0, 0.0, 0.0, 0.0, 0.0, 0.0, 0.0, 0.0, 0.0, 0.0, 0.0, 0.0, 0.0, 0.0, 0.0, 0.0, 0.0, 0.0, 0.0, 0.0, 0.0, 0.0, 0.0, 0.0, 0.0, 0.0, 0.0, 0.0, 0.0, 0.0, 0.0, 0.0, 0.0, 0.0, 0.0, 0.0, 0.0, 0.0, 0.0, 0.0, 0.0, 0.0, 0.0, 0.0, 0.0, 0.0, 0.0, 0.0, 0.0, 0.0, 0.0, 0.0, 0.0, 0.0, 0.0, 0.0, 0.0, 0.0, 0.0, 0.0, 0.0, 0.0, 0.0, 0.0, 0.0, 0.0, 0.0, 0.0, 0.0, 0.0, 0.0, 0.0, 0.0, 0.0, 0.0, 0.0, 0.0, 0.0, 0.0, 0.0, 0.0, 0.0, 0.0, 0.0, 0.0, 0.0, 0.0, 0.0, 0.0, 0.0, 0.0, 0.0, 0.0, 0.0, 0.0, 0.0, 0.0, 0.0, 0.0, 0.0, 0.0, 0.0, 0.0, 0.0, 0.0, 0.0, 0.0, 0.0, 0.0, 0.0, 0.0, 0.0, 0.0, 0.0, 0.0, 0.0, 0.0, 0.0, 0.0, 0.0, 0.0, 0.0, 0.0, 0.0, 0.0, 0.0, 0.0, 0.0, 0.0, 0.0, 0.0, 0.0, 0.0, 0.0, 0.0, 0.0, 0.0, 0.0, 0.0, 0.0, 0.0, 0.0, 0.0, 0.0, 0.0, 0.0, 0.0, 0.0, 0.0, 0.0, 0.0, 0.0, 0.0, 0.0, 0.0, 0.0, 0.0, 0.0, 0.0, 0.0, 0.0, 0.0, 0.0, 0.0, 0.0, 0.0, 0.0, 0.0, 0.0, 0.0, 0.0, 0.0, 0.0, 0.0, 0.0, 0.0, 0.0, 0.0, 0.0, 0.0, 0.0, 0.0, 0.0, 0.0, 0.0, 0.0, 0.0, 0.0, 0.0, 0.0, 0.0, 0.0, 0.0, 0.0, 0.0, 0.0, 0.0, 0.0, 0.0, 0.0, 0.0, 0.0, 0.0, 0.0, 0.0, 0.0, 0.0, 0.0, 0.0, 0.0, 0.0, 0.0, 0.0, 0.0, 0.0, 0.0, 0.0, 0.0, 0.0, 0.0, 0.0, 0.0, 0.0, 0.0, 0.0, 0.0, 0.0, 0.0, 0.0, 0.0, 0.0, 0.0, 0.0, 0.0, 0.0, 0.0, 0.0, 0.0, 0.0, 0.0, 0.0, 0.0, 0.0, 0.0, 0.0, 0.0, 0.0, 0.0, 0.0, 0.0, 0.0, 0.0, 0.0, 0.0, 0.0, 0.0, 0.0, 0.0, 0.0, 0.0, 0.0, 0.0, 0.0, 0.0, 0.0, 0.0, 0.0, 0.0, 0.0, 0.0, 0.0, 0.0, 0.0, 0.0, 0.0, 0.0, 0.0, 0.0, 0.0, 0.0, 0.0, 0.0, 0.0, 0.0, 0.0, 0.0, 0.0, 0.0, 0.0, 0.0, 0.0, 0.0, 0.0, 0.0, 0.0, 0.0, 0.0, 0.0, 0.0, 0.0, 0.0, 0.0, 0.0, 0.0, 0.0, 0.0, 0.0, 0.0, 0.0, 0.0, 0.0, 0.0, 0.0, 0.0, 0.0, 0.0, 0.0, 0.0, 0.0, 0.0, 0.0, 0.0, 0.0, 0.0, 0.0, 0.0, 0.0, 0.0, 0.0, 0.0, 0.0, 0.0, 0.0, 0.0, 0.0, 0.0, 0.0, 0.0, 0.0, 0.0, 0.0, 0.0, 0.0, 0.0, 0.0, 0.0, 0.0, 0.0, 0.0, 0.0, 0.0, 0.0, 0.0, 0.0, 0.0, 0.0, 0.0, 0.0, 0.0, 0.0, 0.0, 0.0, 0.0, 0.0, 0.0, 0.0, 0.0, 0.0, 0.0, 0.0, 0.0, 0.0, 0.0, 0.0, 0.0, 0.0, 0.0, 0.0, 0.0, 0.4293, 0.8841, 0.4293, 0.7658, 0.4293, 0.7658, 0.4293, 0.8841, 0.0, 0.0, 0.0, 0.0, 0.0, 0.0, 0.0, 0.0, 0.0, 0.0, 0.0, 0.0, 0.0, 0.0, 0.0, 0.0, 0.0, 0.0, 0.0, 0.0, 0.0, 0.0, 0.0, 0.0, 0.0, 0.0, 0.0, 0.0, 0.0, 0.0, 0.0, 0.0, 0.0, 0.0, 0.0, 0.0, 0.0, 0.0, 0.0, 0.0, 0.0, 0.0, 0.0, 0.0, 0.0, 0.0, 0.0, 0.0, 0.0, 0.0, 0.0, 0.0, 0.0, 0.0, 0.0, 0.0, 0.5713, 0.8841, 0.4293, 0.8841, 0.4293, 0.8841, 0.5713, 0.8841, 0.0, 0.0, 0.0, 0.0, 0.0, 0.0, 0.0, 0.0, 0.0, 0.0, 0.0, 0.0, 0.0, 0.0, 0.0, 0.0, 0.0, 0.0, 0.0, 0.0, 0.0, 0.0, 0.0, 0.0, 0.0, 0.0, 0.0, 0.0, 0.0, 0.0, 0.0, 0.0, 0.0, 0.0, 0.0, 0.0, 0.0, 0.0, 0.0, 0.0, 0.0, 0.0, 0.0, 0.0, 0.0, 0.0, 0.0, 0.0, 0.0, 0.0, 0.0, 0.0, 0.0, 0.0, 0.0, 0.0, 0.4293, 0.7658, 0.5713, 0.7658, 0.5713, 0.7658, 0.4293, 0.7658, 0.0, 0.0, 0.0, 0.0, 0.0, 0.0, 0.0, 0.0, 0.5713, 0.7658, 0.5713, 0.8841, 0.5713, 0.8841, 0.5713, 0.7658, 0.0, 0.0, 0.0, 0.0, 0.0, 0.0, 0.0, 0.0, 0.0, 0.0, 0.0, 0.0, 0.0, 0.0, 0.0, 0.0, 0.0, 0.0, 0.0, 0.0, 0.0, 0.0, 0.0, 0.0, 0.0, 0.0, 0.0, 0.0, 0.0, 0.0, 0.0, 0.0, 0.0, 0.0, 0.0, 0.0, 0.0, 0.0, 0.0, 0.0, 0.0, 0.0, 0.0, 0.0, 0.0, 0.0, 0.0, 0.0, 0.0, 0.0, 0.0, 0.0, 0.0, 0.0, 0.0, 0.0, 0.0, 0.0, 0.0, 0.0, 0.0, 0.0, 0.0, 0.0, 0.4293, 0.7658, 0.5713, 0.7658, 0.5713, 0.8841, 0.4293, 0.8841, 0.0, 0.0, 0.0, 0.0, 0.0, 0.0, 0.0, 0.0, 0.0, 0.0, 0.0, 0.0, 0.0, 0.0, 0.0, 0.0, 0.0, 0.0, 0.0, 0.0, 0.0, 0.0, 0.0, 0.0, 0.0, 0.0, 0.0, 0.0, 0.0, 0.0, 0.0, 0.0, 0.0, 0.0, 0.0, 0.0, 0.0, 0.0, 0.0, 0.0, 0.0, 0.0, 0.0, 0.0, 0.0, 0.0, 0.0, 0.0, 0.0, 0.0, 0.0, 0.0, 0.0, 0.0, 0.0, 0.0, 0.0, 0.0, 0.0, 0.0, 0.0, 0.0, 0.0, 0.0, 0.0, 0.0, 0.0, 0.0, 0.0, 0.0, 0.0, 0.0, 0.0, 0.0, 0.0, 0.0, 0.0, 0.0, 0.0, 0.0, 0.0, 0.0, 0.0, 0.0, 0.0, 0.0, 0.0, 0.0, 0.0, 0.0, 0.0, 0.0, 0.0, 0.0, 0.0, 0.0, 0.0, 0.0, 0.0, 0.0, 0.0, 0.0, 0.0, 0.0, 0.0, 0.0, 0.0, 0.0, 0.0, 0.0, 0.0, 0.0, 0.0, 0.0, 0.0, 0.0, 0.0, 0.0, 0.0, 0.0, 0.0, 0.0, 0.0, 0.0, 0.0, 0.0, 0.0, 0.0, 0.0, 0.0, 0.0, 0.0, 0.0, 0.0, 0.0, 0.0, 0.0, 0.0, 0.0, 0.0, 0.0, 0.0, 0.0, 0.0, 0.0, 0.0, 0.0, 0.0, 0.0, 0.0, 0.0, 0.0, 0.0, 0.0, 0.0, 0.0, 0.0, 0.0, 0.0, 0.0, 0.0, 0.0, 0.0, 0.0, 0.0, 0.0, 0.0, 0.0, 0.0, 0.0, 0.0, 0.0, 0.0, 0.0, 0.0, 0.0, 0.0, 0.0, 0.0, 0.0, 0.0, 0.0, 0.0, 0.0, 0.0, 0.0, 0.0, 0.0, 0.0, 0.0, 0.0, 0.0, 0.0, 0.0, 0.0, 0.0, 0.0, 0.0, 0.0, 0.0, 0.0, 0.0, 0.0, 0.0, 0.0, 0.0, 0.0, 0.0, 0.0, 0.0, 0.0, 0.0, 0.0, 0.0, 0.0, 0.0, 0.0, 0.0, 0.0, 0.0, 0.0, 0.0, 0.0, 0.0, 0.0, 0.0, 0.0, 0.0, 0.0, 0.0, 0.0, 0.0, 0.0, 0.0, 0.0, 0.0, 0.0, 0.0, 0.0, 0.0, 0.0, 0.0, 0.0, 0.0, 0.0, 0.0, 0.0, 0.0, 0.0, 0.0, 0.0, 0.0, 0.0, 0.0, 0.0, 0.0, 0.0, 0.0, 0.0, 0.0, 0.0, 0.0, 0.0, 0.0, 0.0, 0.0, 0.0, 0.0, 0.0, 0.0, 0.0, 0.0, 0.0, 0.0, 0.0, 0.0, 0.0, 0.0, 0.0, 0.0, 0.0, 0.0, 0.0, 0.0, 0.0, 0.0, 0.0, 0.0, 0.0, 0.0, 0.0, 0.0, 0.0, 0.0, 0.0, 0.0, 0.0, 0.0, 0.0, 0.0, 0.0, 0.0, 0.0, 0.0, 0.0, 0.0, 0.0, 0.0, 0.0, 0.0, 0.0, 0.0, 0.0, 0.0, 0.0, 0.0, 0.0, 0.0, 0.0, 0.0, 0.0, 0.0, 0.0, 0.0, 0.0, 0.0, 0.0, 0.0, 0.0, 0.0, 0.0, 0.0, 0.0, 0.0, 0.0, 0.0, 0.0, 0.0, 0.0, 0.0, 0.0, 0.0, 0.0, 0.0, 0.0, 0.0, 0.0, 0.0, 0.0, 0.0, 0.0, 0.0, 0.0, 0.0, 0.0, 0.0, 0.0, 0.0, 0.0, 0.0, 0.0, 0.0, 0.0, 0.0, 0.0, 0.0, 0.0, 0.0, 0.0, 0.0, 0.0, 0.0, 0.0, 0.0, 0.0, 0.0, 0.0, 0.0, 0.0, 0.0, 0.0, 0.0, 0.0, 0.0, 0.0, 0.0, 0.0, 0.0, 0.0, 0.0, 0.0, 0.0, 0.0, 0.0, 0.0, 0.0, 0.0, 0.0, 0.0, 0.0, 0.0, 0.0, 0.0, 0.0, 0.0, 0.0, 0.0, 0.0, 0.0, 0.0, 0.0, 0.0, 0.0, 0.0, 0.0, 0.0, 0.0, 0.0, 0.0, 0.0, 0.0, 0.0, 0.0, 0.0, 0.0, 0.0, 0.0, 0.0, 0.0, 0.0, 0.0, 0.0, 0.0, 0.0, 0.0, 0.0, 0.0, 0.0, 0.0, 0.0, 0.0, 0.0, 0.0, 0.0, 0.0, 0.0, 0.0, 0.0, 0.0, 0.0, 0.0, 0.0, 0.0, 0.0, 0.0, 0.0, 0.0, 0.0, 0.0, 0.0, 0.0, 0.0, 0.0, 0.0, 0.0, 0.0, 0.0, 0.0, 0.0, 0.0, 0.0, 0.0, 0.0, 0.0, 0.0, 0.0, 0.0, 0.0, 0.0, 0.0, 0.0, 0.0, 0.0, 0.0, 0.0, 0.0, 0.0, 0.0, 0.0, 0.0, 0.0, 0.0, 0.0, 0.0, 0.0, 0.0, 0.0, 0.0, 0.0, 0.0, 0.0, 0.0, 0.0, 0.0, 0.0, 0.0, 0.0, 0.0, 0.0, 0.0, 0.0, 0.0, 0.0, 0.0, 0.0, 0.0, 0.0, 0.0, 0.0, 0.0, 0.0, 0.0, 0.0, 0.0, 0.0, 0.0, 0.0, 0.0, 0.0, 0.0, 0.0, 0.0, 0.0, 0.0, 0.0, 0.0, 0.0, 0.0, 0.0, 0.0, 0.0, 0.0, 0.0, 0.0, 0.0, 0.0, 0.0, 0.0, 0.0, 0.0, 0.0, 0.0, 0.0, 0.0, 0.0, 0.0, 0.0, 0.0, 0.0, 0.0, 0.0, 0.0, 0.0, 0.0, 0.0, 0.0, 0.0, 0.0, 0.0, 0.0, 0.0, 0.0, 0.0, 0.0, 0.0, 0.0, 0.0, 0.0, 0.0, 0.0, 0.0, 0.0, 0.0, 0.0, 0.0, 0.0, 0.0, 0.0, 0.0, 0.0, 0.0, 0.0, 0.0, 0.0, 0.0, 0.0, 0.0, 0.0, 0.0, 0.0, 0.0, 0.0, 0.0, 0.0, 0.0, 0.0, 0.0, 0.0, 0.0, 0.0, 0.0, 0.0, 0.0, 0.0, 0.0, 0.0, 0.0, 0.0, 0.0, 0.0, 0.0, 0.0, 0.0, 0.0, 0.0, 0.0, 0.0, 0.0, 0.0, 0.0, 0.0, 0.0, 0.0, 0.0, 0.0, 0.0, 0.0, 0.0, 0.0, 0.0, 0.0, 0.0, 0.0, 0.0, 0.0, 0.0, 0.0, 0.0, 0.0, 0.0, 0.0, 0.0, 0.0, 0.0, 0.0, 0.0, 0.0, 0.0, 0.0, 0.0, 0.0, 0.0, 0.0, 0.0, 0.0, 0.0, 0.0, 0.0, 0.0, 0.0, 0.0, 0.0, 0.0, 0.0, 0.0, 0.0, 0.0, 0.0, 0.0, 0.0, 0.0, 0.0, 0.0, 0.0, 0.0, 0.0, 0.0, 0.0, 0.0, 0.0, 0.0, 0.0, 0.0, 0.0, 0.0, 0.0, 0.0, 0.0, 0.0, 0.0, 0.0, 0.0, 0.0, 0.0, 0.0, 0.0, 0.0, 0.0, 0.0, 0.0, 0.0, 0.0, 0.0, 0.0, 0.0, 0.0, 0.0, 0.0, 0.0, 0.0, 0.0, 0.0, 0.0, 0.0, 0.0, 0.0, 0.0, 0.0, 0.0, 0.0, 0.0, 0.0, 0.0, 0.0, 0.0, 0.0, 0.0, 0.0, 0.0, 0.0, 0.0, 0.0, 0.0, 0.0, 0.0, 0.0, 0.0, 0.0, 0.0, 0.0, 0.0, 0.0, 0.0, 0.0, 0.0, 0.0, 0.0, 0.0, 0.0, 0.0, 0.0, 0.0, 0.0, 0.0, 0.0, 0.0, 0.0, 0.0, 0.0, 0.0, 0.0, 0.0, 0.0, 0.0, 0.0, 0.0, 0.0, 0.0, 0.0, 0.0, 0.0, 0.0, 0.0, 0.0, 0.0, 0.0, 0.0, 0.0, 0.0, 0.0, 0.0, 0.0, 0.0, 0.0, 0.0, 0.0, 0.0, 0.0, 0.0, 0.0, 0.0, 0.0, 0.0, 0.0, 0.0, 0.0, 0.0, 0.0, 0.0, 0.0, 0.0, 0.0, 0.0, 0.0, 0.0, 0.0, 0.0, 0.0, 0.0, 0.0, 0.0, 0.0, 0.0, 0.0, 0.0, 0.0, 0.0, 0.0, 0.0, 0.0, 0.0, 0.0, 0.0, 0.0, 0.0, 0.0, 0.0, 0.0, 0.0, 0.0, 0.0, 0.0, 0.0, 0.0, 0.0, 0.0, 0.0, 0.0, 0.0, 0.0, 0.0, 0.0, 0.0, 0.0, 0.0, 0.0, 0.0, 0.0, 0.0, 0.0, 0.0, 0.0, 0.0, 0.0, 0.0, 0.0, 0.0, 0.0, 0.0, 0.0, 0.0, 0.0, 0.0, 0.0, 0.0, 0.0, 0.0, 0.0, 0.0, 0.0, 0.0, 0.0, 0.0, 0.0, 0.0, 0.0, 0.0, 0.0, 0.0, 0.0, 0.0, 0.0, 0.0, 0.0, 0.0, 0.0, 0.0, 0.0, 0.0, 0.0, 0.0, 0.0, 0.0, 0.0, 0.0, 0.0, 0.0, 0.0, 0.0, 0.0, 0.0, 0.0, 0.0, 0.0, 0.0, 0.0, 0.0, 0.0, 0.0, 0.0, 0.0, 0.0, 0.0, 0.0, 0.0, 0.0, 0.0, 0.0, 0.0, 0.0, 0.0, 0.0, 0.0, 0.0, 0.0, 0.0, 0.0, 0.0, 0.0, 0.0, 0.0, 0.0, 0.0, 0.0, 0.0, 0.0, 0.0, 0.0, 0.0, 0.0, 0.0, 0.0, 0.0, 0.0, 0.0, 0.0, 0.0, 0.0, 0.0, 0.0, 0.0, 0.0, 0.0, 0.0, 0.0, 0.0, 0.0, 0.0, 0.0, 0.0, 0.0, 0.0, 0.0, 0.0, 0.0, 0.0, 0.0, 0.0, 0.0, 0.0, 0.0, 0.0, 0.0, 0.0, 0.0, 0.0, 0.0, 0.0, 0.0, 0.0, 0.0, 0.0, 0.0, 0.0, 0.0, 0.0, 0.0, 0.0, 0.0, 0.0, 0.0, 0.0, 0.0, 0.0, 0.0, 0.0, 0.0, 0.0, 0.0, 0.0, 0.0, 0.0, 0.0, 0.0, 0.0, 0.0, 0.0, 0.0, 0.0, 0.0, 0.0, 0.0, 0.0, 0.0, 0.0, 0.0, 0.0, 0.0, 0.0, 0.0, 0.0, 0.0, 0.0, 0.0, 0.0, 0.0, 0.0, 0.0, 0.0, 0.0, 0.0, 0.0, 0.0, 0.0, 0.0, 0.0, 0.0, 0.0, 0.0, 0.0, 0.0, 0.0, 0.0, 0.0, 0.0, 0.0, 0.0, 0.0, 0.0, 0.0, 0.0, 0.0, 0.0, 0.0, 0.0, 0.0, 0.0, 0.0, 0.0, 0.0, 0.0, 0.0, 0.0, 0.0, 0.0, 0.0, 0.0, 0.0, 0.0, 0.0, 0.0, 0.0, 0.0, 0.0, 0.0, 0.0, 0.0, 0.0, 0.0, 0.0, 0.0, 0.0, 0.0, 0.0, 0.0, 0.0, 0.0, 0.0, 0.0, 0.0, 0.0, 0.0, 0.0, 0.0])
me_cube_029.use_remesh_fix_poles = True
me_cube_029.use_remesh_preserve_attributes = False
me_cube_029.update()

# ---- objects
ob_ceiling_cabinet_right_door = bpy.data.objects.new('Ceiling Cabinet Right Door', me_cube_029)

# ---- transforms, parenting, visibility, modifiers, constraints
ob_ceiling_cabinet_right_door.location = (-0.02298, -0.02239, 0.1271)

# ---- collection membership
col_collection.objects.link(ob_ceiling_cabinet_right_door)

# ---- scene / render settings (as saved in the file)
scene.frame_start = 1; scene.frame_end = 250; scene.frame_set(1)
scene.render.engine = 'BLENDER_EEVEE_NEXT'
scene.cycles.use_denoising = False
scene.cycles.samples = 128
scene.cycles.sampling_pattern = 'TABULATED_SOBOL'
scene.cycles.use_adaptive_sampling = False
scene.cycles.use_light_tree = False
scene.view_settings.view_transform = 'Filmic'
bpy.context.view_layer.update()

# ---- added for rendering (the .blend has no active camera and no usable light): camera, sun
cam_auto = bpy.data.cameras.new('AutoCamera')
cam_auto.lens = 50.0
cam_auto.sensor_width = 36.0
cam_auto.clip_end = 1000.0
ob_auto_camera = bpy.data.objects.new('AutoCamera', cam_auto)
scene.collection.objects.link(ob_auto_camera)
ob_auto_camera.location = (0.340104, -0.456231, 0.416634)
ob_auto_camera.rotation_euler = (1.09748, -7.21219e-08, 0.694738)
scene.camera = ob_auto_camera
light_auto_sun = bpy.data.lights.new('AutoSun', 'SUN')
light_auto_sun.energy = 3.0
light_auto_sun.angle = 0.0523599
ob_auto_sun = bpy.data.objects.new('AutoSun', light_auto_sun)
scene.collection.objects.link(ob_auto_sun)
ob_auto_sun.rotation_euler = (0.872665, 0.174533, 0.523599)
bpy.context.view_layer.update()
